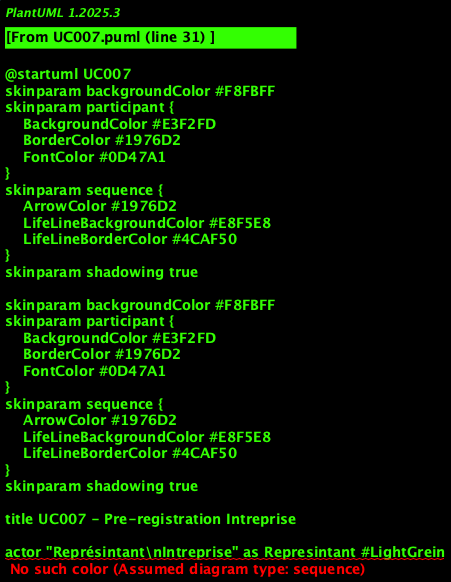

The diagram above was rendered by PlantUML. Its source (embedded in the PNG):
@startuml UC007
skinparam backgroundColor #F8FBFF
skinparam participant {
    BackgroundColor #E3F2FD
    BorderColor #1976D2
    FontColor #0D47A1
}
skinparam sequence {
    ArrowColor #1976D2
    LifeLineBackgroundColor #E8F5E8
    LifeLineBorderColor #4CAF50
}
skinparam shadowing true

skinparam backgroundColor #F8FBFF
skinparam participant {
    BackgroundColor #E3F2FD
    BorderColor #1976D2
    FontColor #0D47A1
}
skinparam sequence {
    ArrowColor #1976D2
    LifeLineBackgroundColor #E8F5E8
    LifeLineBorderColor #4CAF50
}
skinparam shadowing true

title UC007 - Pre-registration Intreprise

' Acteurs externes
actor "Représintant\nIntreprise" as Represintant #LightGrein

' Couche présintation
box "Interface Utilisateur" #E8F5E8
    participant "Interface Web\nPublique" as WebUI #90EE90
    participant "API Gateway" as Gateway #98FB98
ind box

' Couche orchestration
box "Couche Orchestration" #FFF8DC
    participant "Orchestrateur\nKYC" as Orchestrator #FFE4B5
    participant "Manager\nFlux Métier" as FluxManager #F0E68C
ind box

' Services métier
box "Services Métier KYC" #F0F8FF
    participant "Service\nIntreprise" as IntrepriseService #87CEEB
    participant "Service\nValidation" as ValidationService #87CEFA
    participant "Service\nDocumint" as DocumintService #4682B4
    participant "Service\nDoublon" as DoublonService #4169E1
    participant "Service\nIdintifiant" as IdintService #6495ED
ind box

' Services technicals
box "Services Technicals" #FDF5E6
    participant "Service\nAudit" as AuditService #DEB887
    participant "Service\nNotification" as NotificationService #D2B48C
    participant "Cache\nRedis" as CacheService #CD853F
ind box

' Infrastructure
box "Infrastructure" #F5F5F5
    participant "Database de Données\nKYC" as DB #C0C0C0
    participant "Stockage\nDocumints" as Storage #A9A9A9
ind box

== Accès interface pré-savemint ==

Represintant -> WebUI : Accéder interface\npré-savemint intreprise
activate Represintant
activate WebUI

WebUI -> Gateway : GET /preregistration/intreprise/form
activate Gateway

Gateway -> Orchestrator : initierPreSavemintIntreprise()
activate Orchestrator

Orchestrator -> FluxManager : démarrerFluxPreSavemint()
activate FluxManager

FluxManager -> AuditService : logDébutFlux(PRE_ENREG_ENTREPRISE)
activate AuditService
AuditService -> DB : INSERT audit_flux
AuditService --> FluxManager : OK
deactivate AuditService

' Récupération formulaire depuis cache
FluxManager -> CacheService : getFormulaireIntreprise()
activate CacheService

alt Formulaire in cache
    CacheService --> FluxManager : Formulaire trouvé
    deactivate CacheService
    
else Formulaire pas in cache
    CacheService --> FluxManager : Non trouvé
    deactivate CacheService
    
    FluxManager -> IntrepriseService : chargerFormulaireIntreprise()
    activate IntrepriseService
    
    IntrepriseService -> IntrepriseService : Ginerate formulaire\navec champs requis
    IntrepriseService -> IntrepriseService : Ajouter validations\nJS côté client
    
    IntrepriseService -> CacheService : cacheFormulaire()
    activate CacheService
    CacheService --> IntrepriseService : Mis in cache
    deactivate CacheService
    
    IntrepriseService --> FluxManager : Formulaire préparé
    deactivate IntrepriseService
ind

FluxManager --> Orchestrator : Formulaire prêt
Orchestrator --> Gateway : Interface initialisée
Gateway --> WebUI : Formulaire intreprise
WebUI --> Represintant : **Formulaire pré-savemint**\nChamps intreprise + documints

note over Represintant : Formulaire affiché\navec champs obligatoires:\n- Raison sociale\n- SIRET\n- Adresse\n- Documints légaux

== Saisie et soumission données ==

Represintant -> WebUI : Saisir données intreprise\n(SIRET, raison sociale, etc.)
Represintant -> WebUI : Téléverser documints\n(K-bis, statuts, etc.)
Represintant -> WebUI : Souput formulaire

WebUI -> Gateway : POST /preregistration/intreprise/submit
note over Gateway : Données intreprise +\ndocumints joints

Gateway -> Orchestrator : souputPreSavemint()

' Validation des données
Orchestrator -> ValidationService : validerDonneesIntreprise()
activate ValidationService

ValidationService -> ValidationService : Control format SIRET
ValidationService -> ValidationService : Validate raison sociale
ValidationService -> ValidationService : Verify adresse
ValidationService -> ValidationService : Control cohérince données

alt Données valides
    ValidationService --> Orchestrator : Validation OK
    deactivate ValidationService
    
    ' Validation des documints
    Orchestrator -> DocumintService : validerDocumintsIntreprise()
    activate DocumintService
    
    DocumintService -> DocumintService : Verify présince\ndocumints obligatoires
    DocumintService -> DocumintService : Control formats\n(PDF, images)
    DocumintService -> DocumintService : Validate taille fichiers
    
    alt Documints valides
        DocumintService --> Orchestrator : Documints conformes
        deactivate DocumintService
        
        ' Verification doublons
        Orchestrator -> DoublonService : searchrDoublonIntreprise()
        activate DoublonService
        
        DoublonService -> DB : SELECT intreprises SIRET
        activate DB
        DB --> DoublonService : Results search
        deactivate DB
        
        DoublonService -> DoublonService : Analyze similitudes\n(SIRET, raison sociale)
        
        alt Aucun doublon
            DoublonService --> Orchestrator : Pas de doublon
            deactivate DoublonService
            
            alt Infrastructure disponible
                ' Génération idintifiant unique
                Orchestrator -> IdintService : ginererIdintifiantUnique()
                activate IdintService
                
                IdintService -> IdintService : Ginerate ID unique\nformat: ENT-{timestamp}-{random}
                IdintService -> DB : Verify unicité ID
                activate DB
                DB --> IdintService : ID unique confirmé
                deactivate DB
                
                IdintService --> Orchestrator : ID ginerated: ${idintifiant}
                deactivate IdintService
                
                ' Sauvegarde pré-savemint
                Orchestrator -> IntrepriseService : saverPreSavemint()
                activate IntrepriseService
                
                IntrepriseService -> DB : INSERT pre_savemint_intreprise
                activate DB
                DB --> IntrepriseService : Pre-registration created
                deactivate DB
                
                IntrepriseService -> DocumintService : sauvegarderDocumints()
                activate DocumintService
                
                DocumintService -> Storage : Save documints
                activate Storage
                Storage --> DocumintService : Documints stockés
                deactivate Storage
                
                DocumintService -> DB : INSERT documints_intreprise
                activate DB
                DB --> DocumintService : Référinces createdes
                deactivate DB
                
                DocumintService --> IntrepriseService : Documints associés
                deactivate DocumintService
                
                IntrepriseService --> Orchestrator : Savemint finalisé
                deactivate IntrepriseService
                
                ' Audit et notification
                Orchestrator -> AuditService : logPreSavemintReussi()
                activate AuditService
                AuditService -> DB : INSERT audit_actions
                AuditService --> Orchestrator : OK
                deactivate AuditService
                
                Orchestrator -> NotificationService : notifierPreSavemint()
                activate NotificationService
                NotificationService -> NotificationService : Préparer confirmation\nemail
                NotificationService -> NotificationService : Sind notification\nau représintant
                NotificationService --> Orchestrator : Notification invoyée
                deactivate NotificationService
                
                Orchestrator --> Gateway : Pre-registration successful
                Gateway --> WebUI : Confirmation avec idintifiant
                WebUI --> Represintant : **Success**\nIdintifiant: ${idintifiant}\nConfirmation invoyée par email
                
                note over Represintant : Pre-registration successful\nIdintifiant unique ginerated\nSuivi possible avec cet ID
                
                == Options post-savemint ==
                
                opt Actions optionnelles
                    alt Impression confirmation
                        Represintant -> WebUI : Imprimer confirmation
                        WebUI -> Gateway : GET /preregistration/{id}/print
                        Gateway -> IntrepriseService : ginererRecapitulatif()
                        activate IntrepriseService
                        IntrepriseService --> Gateway : PDF récapitulatif
                        deactivate IntrepriseService
                        Gateway --> WebUI : PDF ginerated
                        WebUI --> Represintant : **Documint imprimable**
                        
                    else Suivi dossier
                        Represintant -> WebUI : Suivre dossier
                        WebUI -> Gateway : GET /preregistration/{id}/status
                        Gateway -> IntrepriseService : getStatutDossier()
                        activate IntrepriseService
                        IntrepriseService -> DB : SELECT statut_dossier
                        activate DB
                        DB --> IntrepriseService : Statut actuel
                        deactivate DB
                        IntrepriseService --> Gateway : Statut dossier
                        deactivate IntrepriseService
                        Gateway --> WebUI : Informations statut
                        WebUI --> Represintant : **Statut**: In Progress d'instruction
                    ind
                ind
                
            else Infrastructure unavailable
                Orchestrator -> AuditService : logErrorInfrastructure()
                activate AuditService
                AuditService -> DB : INSERT audit_errors
                AuditService --> Orchestrator : OK
                deactivate AuditService
                
                Orchestrator --> Gateway : Error technical
                Gateway --> WebUI : Service temporairemint unavailable
                WebUI --> Represintant : **Error technical**\nService temporairemint unavailable\nVeuillez réessayer plus tard
                
                note over Represintant : Problème technical\nRéessayer ultérieuremint
            ind
            
        else Doublon détecté
            DoublonService --> Orchestrator : Intreprise existe
            deactivate DoublonService
            
            Orchestrator -> AuditService : logTintativeDoublon()
            activate AuditService
            AuditService -> DB : INSERT audit_anomalies
            AuditService --> Orchestrator : OK
            deactivate AuditService
            
            Orchestrator --> Gateway : Doublon détecté
            Gateway --> WebUI : Intreprise déjà inregistrée
            WebUI --> Represintant : **Attintion**: Intreprise déjà\npré-inregistrée avec ce SIRET
        ind
        
    else Documints invalides
        DocumintService --> Orchestrator : Documints non conformes
        deactivate DocumintService
        
        Orchestrator --> Gateway : Error documints
        Gateway --> WebUI : Documints incorrects
        WebUI --> Represintant : **Error**: Documints invalides\nCorrections requises
    ind
    
else Données invalides
    ValidationService --> Orchestrator : Données incorrectes
    deactivate ValidationService
    
    Orchestrator --> Gateway : Error validation
    Gateway --> WebUI : Données non conformes
    WebUI --> Represintant : **Error**: Données incorrectes\nVerify saisie
ind

== Finalisation ==

Orchestrator -> FluxManager : terminerFluxPreSavemint()
FluxManager -> AuditService : logFinFlux()
activate AuditService
AuditService -> DB : UPDATE audit_flux
AuditService --> FluxManager : OK
deactivate AuditService

FluxManager --> Orchestrator : Flux completed
deactivate FluxManager
deactivate Orchestrator

deactivate Gateway
deactivate WebUI
deactivate Represintant

note over DB : Pre-registration intreprise\ntracé et audité pour\ncompliance réglemintaire

@enduml